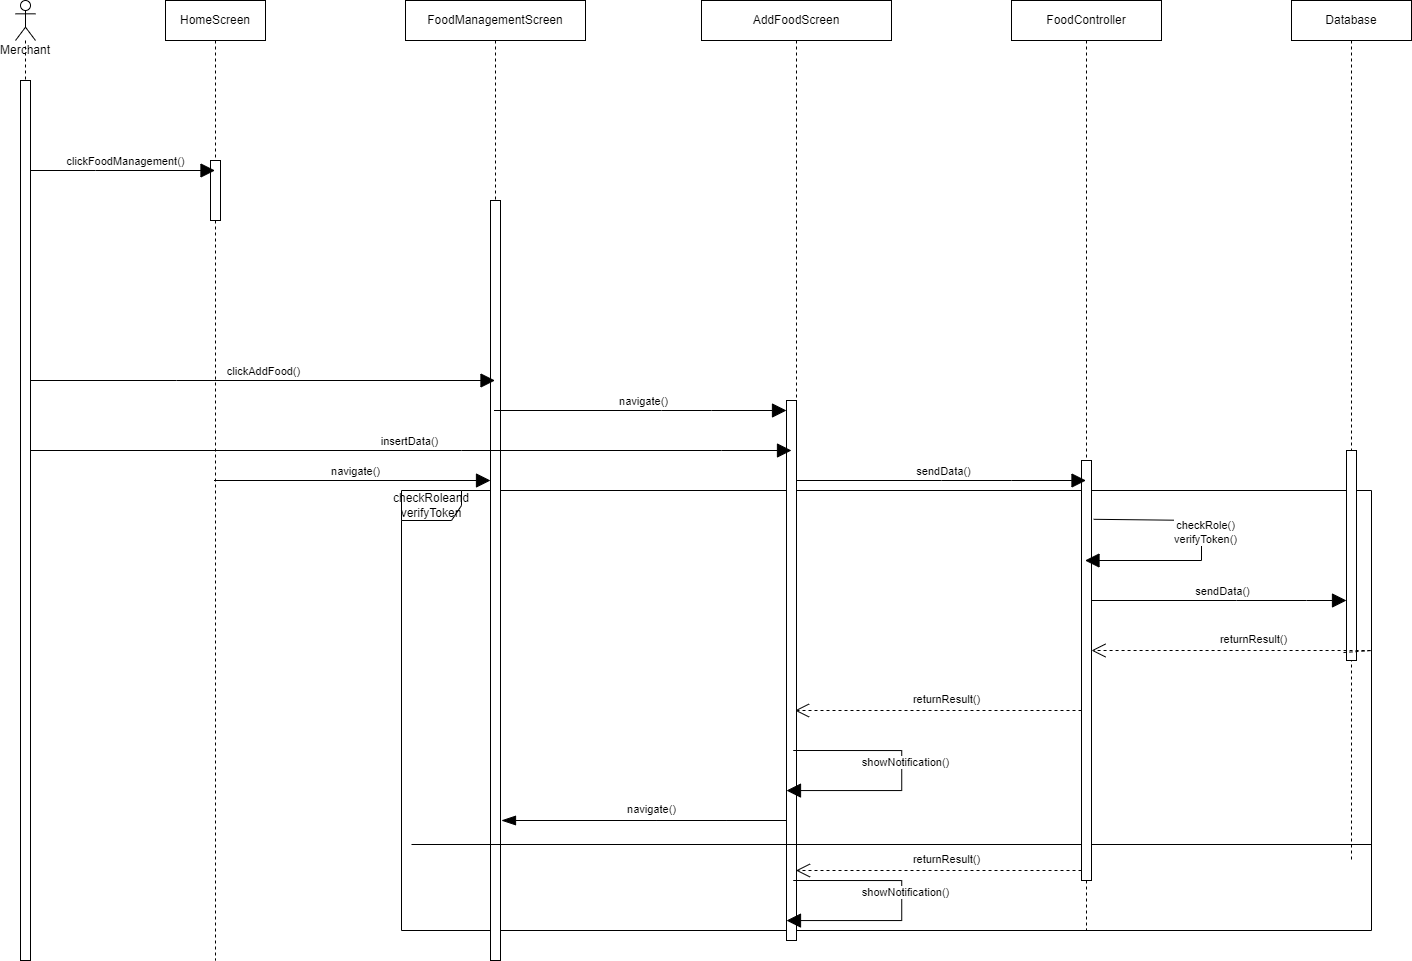

The diagram above was exported from draw.io. Its source (the exported page's mxGraphModel, read from the mxfile embedded in the PNG):
<mxGraphModel dx="2563" dy="870" grid="1" gridSize="10" guides="1" tooltips="1" connect="1" arrows="1" fold="1" page="1" pageScale="1" pageWidth="827" pageHeight="1169" math="0" shadow="0">
  <root>
    <mxCell id="oPbeg3J8pQPQ-84eVfUT-0" />
    <mxCell id="oPbeg3J8pQPQ-84eVfUT-1" parent="oPbeg3J8pQPQ-84eVfUT-0" />
    <mxCell id="Q4u1PM6Cbcd4A1uVtgfY-6" value="checkRoleand verifyToken" style="shape=umlFrame;whiteSpace=wrap;html=1;" vertex="1" parent="oPbeg3J8pQPQ-84eVfUT-1">
      <mxGeometry x="230" y="610" width="970" height="440" as="geometry" />
    </mxCell>
    <mxCell id="YzCJTqoTicmjTv-_eEu0-0" value="Merchant" style="shape=umlLifeline;participant=umlActor;perimeter=lifelinePerimeter;whiteSpace=wrap;html=1;container=1;collapsible=0;recursiveResize=0;verticalAlign=top;spacingTop=36;outlineConnect=0;" vertex="1" parent="oPbeg3J8pQPQ-84eVfUT-1">
      <mxGeometry x="-156" y="120" width="20" height="960" as="geometry" />
    </mxCell>
    <mxCell id="YzCJTqoTicmjTv-_eEu0-1" value="" style="html=1;points=[];perimeter=orthogonalPerimeter;" vertex="1" parent="YzCJTqoTicmjTv-_eEu0-0">
      <mxGeometry x="5" y="80" width="10" height="880" as="geometry" />
    </mxCell>
    <mxCell id="YzCJTqoTicmjTv-_eEu0-2" value="HomeScreen" style="shape=umlLifeline;perimeter=lifelinePerimeter;whiteSpace=wrap;html=1;container=1;collapsible=0;recursiveResize=0;outlineConnect=0;" vertex="1" parent="oPbeg3J8pQPQ-84eVfUT-1">
      <mxGeometry x="-6" y="120" width="100" height="960" as="geometry" />
    </mxCell>
    <mxCell id="YzCJTqoTicmjTv-_eEu0-3" value="" style="html=1;points=[];perimeter=orthogonalPerimeter;" vertex="1" parent="YzCJTqoTicmjTv-_eEu0-2">
      <mxGeometry x="45" y="160" width="10" height="60" as="geometry" />
    </mxCell>
    <mxCell id="YzCJTqoTicmjTv-_eEu0-4" value="FoodManagementScreen" style="shape=umlLifeline;perimeter=lifelinePerimeter;whiteSpace=wrap;html=1;container=1;collapsible=0;recursiveResize=0;outlineConnect=0;" vertex="1" parent="oPbeg3J8pQPQ-84eVfUT-1">
      <mxGeometry x="234" y="120" width="180" height="960" as="geometry" />
    </mxCell>
    <mxCell id="YzCJTqoTicmjTv-_eEu0-5" value="" style="html=1;points=[];perimeter=orthogonalPerimeter;" vertex="1" parent="YzCJTqoTicmjTv-_eEu0-4">
      <mxGeometry x="85" y="200" width="10" height="760" as="geometry" />
    </mxCell>
    <mxCell id="YzCJTqoTicmjTv-_eEu0-6" value="FoodController" style="shape=umlLifeline;perimeter=lifelinePerimeter;whiteSpace=wrap;html=1;container=1;collapsible=0;recursiveResize=0;outlineConnect=0;" vertex="1" parent="oPbeg3J8pQPQ-84eVfUT-1">
      <mxGeometry x="840" y="120" width="150" height="930" as="geometry" />
    </mxCell>
    <mxCell id="YzCJTqoTicmjTv-_eEu0-8" value="Database" style="shape=umlLifeline;perimeter=lifelinePerimeter;whiteSpace=wrap;html=1;container=1;collapsible=0;recursiveResize=0;outlineConnect=0;" vertex="1" parent="oPbeg3J8pQPQ-84eVfUT-1">
      <mxGeometry x="1120" y="120" width="120" height="860" as="geometry" />
    </mxCell>
    <mxCell id="YzCJTqoTicmjTv-_eEu0-9" value="" style="endArrow=block;endFill=1;endSize=12;html=1;rounded=0;" edge="1" parent="oPbeg3J8pQPQ-84eVfUT-1" source="YzCJTqoTicmjTv-_eEu0-1" target="YzCJTqoTicmjTv-_eEu0-2">
      <mxGeometry width="160" relative="1" as="geometry">
        <mxPoint x="-66" y="280" as="sourcePoint" />
        <mxPoint x="14" y="290" as="targetPoint" />
        <Array as="points">
          <mxPoint x="-76" y="290" />
        </Array>
      </mxGeometry>
    </mxCell>
    <mxCell id="YzCJTqoTicmjTv-_eEu0-10" value="clickFoodManagement()" style="edgeLabel;html=1;align=center;verticalAlign=middle;resizable=0;points=[];" vertex="1" connectable="0" parent="YzCJTqoTicmjTv-_eEu0-9">
      <mxGeometry x="-0.0185" y="-1" relative="1" as="geometry">
        <mxPoint x="4" y="-11" as="offset" />
      </mxGeometry>
    </mxCell>
    <mxCell id="YzCJTqoTicmjTv-_eEu0-11" value="" style="endArrow=block;endFill=1;endSize=12;html=1;rounded=0;" edge="1" parent="oPbeg3J8pQPQ-84eVfUT-1" source="YzCJTqoTicmjTv-_eEu0-2" target="YzCJTqoTicmjTv-_eEu0-5">
      <mxGeometry width="160" relative="1" as="geometry">
        <mxPoint x="134" y="250" as="sourcePoint" />
        <mxPoint x="53.5" y="300" as="targetPoint" />
        <Array as="points" />
      </mxGeometry>
    </mxCell>
    <mxCell id="YzCJTqoTicmjTv-_eEu0-12" value="navigate()" style="edgeLabel;html=1;align=center;verticalAlign=middle;resizable=0;points=[];" vertex="1" connectable="0" parent="YzCJTqoTicmjTv-_eEu0-11">
      <mxGeometry x="-0.0185" y="-1" relative="1" as="geometry">
        <mxPoint x="4" y="-11" as="offset" />
      </mxGeometry>
    </mxCell>
    <mxCell id="YzCJTqoTicmjTv-_eEu0-13" value="" style="endArrow=block;endFill=1;endSize=12;html=1;rounded=0;" edge="1" parent="oPbeg3J8pQPQ-84eVfUT-1" source="YzCJTqoTicmjTv-_eEu0-4" target="YzCJTqoTicmjTv-_eEu0-23">
      <mxGeometry width="160" relative="1" as="geometry">
        <mxPoint x="649.9973684210524" y="370" as="sourcePoint" />
        <mxPoint x="925.55" y="370" as="targetPoint" />
        <Array as="points">
          <mxPoint x="490" y="530" />
          <mxPoint x="540" y="530" />
        </Array>
      </mxGeometry>
    </mxCell>
    <mxCell id="YzCJTqoTicmjTv-_eEu0-14" value="navigate()" style="edgeLabel;html=1;align=center;verticalAlign=middle;resizable=0;points=[];" vertex="1" connectable="0" parent="YzCJTqoTicmjTv-_eEu0-13">
      <mxGeometry x="-0.0185" y="-1" relative="1" as="geometry">
        <mxPoint x="4" y="-11" as="offset" />
      </mxGeometry>
    </mxCell>
    <mxCell id="YzCJTqoTicmjTv-_eEu0-15" value="" style="html=1;points=[];perimeter=orthogonalPerimeter;" vertex="1" parent="oPbeg3J8pQPQ-84eVfUT-1">
      <mxGeometry x="1175" y="570" width="10" height="210" as="geometry" />
    </mxCell>
    <mxCell id="YzCJTqoTicmjTv-_eEu0-20" value="" style="endArrow=open;endFill=0;endSize=12;html=1;rounded=0;dashed=1;" edge="1" parent="oPbeg3J8pQPQ-84eVfUT-1" source="YzCJTqoTicmjTv-_eEu0-7" target="YzCJTqoTicmjTv-_eEu0-22">
      <mxGeometry width="160" relative="1" as="geometry">
        <mxPoint x="1185" y="540" as="sourcePoint" />
        <mxPoint x="630" y="547" as="targetPoint" />
        <Array as="points">
          <mxPoint x="850" y="830" />
          <mxPoint x="780" y="830" />
        </Array>
      </mxGeometry>
    </mxCell>
    <mxCell id="YzCJTqoTicmjTv-_eEu0-21" value="returnResult()" style="edgeLabel;html=1;align=center;verticalAlign=middle;resizable=0;points=[];" vertex="1" connectable="0" parent="YzCJTqoTicmjTv-_eEu0-20">
      <mxGeometry x="-0.0185" y="-1" relative="1" as="geometry">
        <mxPoint x="4" y="-11" as="offset" />
      </mxGeometry>
    </mxCell>
    <mxCell id="YzCJTqoTicmjTv-_eEu0-22" value="AddFoodScreen" style="shape=umlLifeline;perimeter=lifelinePerimeter;whiteSpace=wrap;html=1;container=1;collapsible=0;recursiveResize=0;outlineConnect=0;" vertex="1" parent="oPbeg3J8pQPQ-84eVfUT-1">
      <mxGeometry x="530" y="120" width="190" height="940" as="geometry" />
    </mxCell>
    <mxCell id="YzCJTqoTicmjTv-_eEu0-23" value="" style="html=1;points=[];perimeter=orthogonalPerimeter;" vertex="1" parent="YzCJTqoTicmjTv-_eEu0-22">
      <mxGeometry x="85" y="400" width="10" height="540" as="geometry" />
    </mxCell>
    <mxCell id="TVPbu3qRMZzCCKQZV75Q-2" value="" style="endArrow=block;endFill=1;endSize=12;html=1;rounded=0;exitX=1.148;exitY=0.162;exitDx=0;exitDy=0;exitPerimeter=0;" edge="1" parent="YzCJTqoTicmjTv-_eEu0-22">
      <mxGeometry width="160" relative="1" as="geometry">
        <mxPoint x="91.72000000000003" y="750" as="sourcePoint" />
        <mxPoint x="84.99925925925913" y="790.06" as="targetPoint" />
        <Array as="points">
          <mxPoint x="200.24" y="750.06" />
          <mxPoint x="200.24" y="790.06" />
        </Array>
      </mxGeometry>
    </mxCell>
    <mxCell id="TVPbu3qRMZzCCKQZV75Q-3" value="showNotification()" style="edgeLabel;html=1;align=center;verticalAlign=middle;resizable=0;points=[];" vertex="1" connectable="0" parent="TVPbu3qRMZzCCKQZV75Q-2">
      <mxGeometry x="-0.0185" y="-1" relative="1" as="geometry">
        <mxPoint x="4" y="-11" as="offset" />
      </mxGeometry>
    </mxCell>
    <mxCell id="TVPbu3qRMZzCCKQZV75Q-4" value="" style="line;strokeWidth=1;fillColor=none;align=left;verticalAlign=middle;spacingTop=-1;spacingLeft=3;spacingRight=3;rotatable=0;labelPosition=right;points=[];portConstraint=eastwest;" vertex="1" parent="YzCJTqoTicmjTv-_eEu0-22">
      <mxGeometry x="-290" y="840" width="960" height="8" as="geometry" />
    </mxCell>
    <mxCell id="TVPbu3qRMZzCCKQZV75Q-9" value="" style="endArrow=block;endFill=1;endSize=12;html=1;rounded=0;exitX=1.148;exitY=0.162;exitDx=0;exitDy=0;exitPerimeter=0;" edge="1" parent="YzCJTqoTicmjTv-_eEu0-22">
      <mxGeometry width="160" relative="1" as="geometry">
        <mxPoint x="91.72000000000025" y="880" as="sourcePoint" />
        <mxPoint x="84.9992592592589" y="920.06" as="targetPoint" />
        <Array as="points">
          <mxPoint x="200.24" y="880.06" />
          <mxPoint x="200.24" y="920.06" />
        </Array>
      </mxGeometry>
    </mxCell>
    <mxCell id="TVPbu3qRMZzCCKQZV75Q-10" value="showNotification()" style="edgeLabel;html=1;align=center;verticalAlign=middle;resizable=0;points=[];" vertex="1" connectable="0" parent="TVPbu3qRMZzCCKQZV75Q-9">
      <mxGeometry x="-0.0185" y="-1" relative="1" as="geometry">
        <mxPoint x="4" y="-11" as="offset" />
      </mxGeometry>
    </mxCell>
    <mxCell id="YzCJTqoTicmjTv-_eEu0-24" value="" style="endArrow=block;endFill=1;endSize=12;html=1;rounded=0;" edge="1" parent="oPbeg3J8pQPQ-84eVfUT-1" source="YzCJTqoTicmjTv-_eEu0-1" target="YzCJTqoTicmjTv-_eEu0-4">
      <mxGeometry width="160" relative="1" as="geometry">
        <mxPoint x="-60" y="500" as="sourcePoint" />
        <mxPoint x="124.5" y="500" as="targetPoint" />
        <Array as="points">
          <mxPoint x="5" y="500" />
        </Array>
      </mxGeometry>
    </mxCell>
    <mxCell id="YzCJTqoTicmjTv-_eEu0-25" value="clickAddFood()" style="edgeLabel;html=1;align=center;verticalAlign=middle;resizable=0;points=[];" vertex="1" connectable="0" parent="YzCJTqoTicmjTv-_eEu0-24">
      <mxGeometry x="-0.0185" y="-1" relative="1" as="geometry">
        <mxPoint x="4" y="-11" as="offset" />
      </mxGeometry>
    </mxCell>
    <mxCell id="YzCJTqoTicmjTv-_eEu0-7" value="" style="html=1;points=[];perimeter=orthogonalPerimeter;" vertex="1" parent="oPbeg3J8pQPQ-84eVfUT-1">
      <mxGeometry x="910" y="580" width="10" height="420" as="geometry" />
    </mxCell>
    <mxCell id="Q4u1PM6Cbcd4A1uVtgfY-0" value="" style="endArrow=block;endFill=1;endSize=12;html=1;rounded=0;" edge="1" parent="oPbeg3J8pQPQ-84eVfUT-1" source="YzCJTqoTicmjTv-_eEu0-1">
      <mxGeometry width="160" relative="1" as="geometry">
        <mxPoint x="332.96153846153857" y="540" as="sourcePoint" />
        <mxPoint x="620" y="570" as="targetPoint" />
        <Array as="points">
          <mxPoint x="290" y="570" />
          <mxPoint x="550" y="570" />
        </Array>
      </mxGeometry>
    </mxCell>
    <mxCell id="Q4u1PM6Cbcd4A1uVtgfY-1" value="insertData()" style="edgeLabel;html=1;align=center;verticalAlign=middle;resizable=0;points=[];" vertex="1" connectable="0" parent="Q4u1PM6Cbcd4A1uVtgfY-0">
      <mxGeometry x="-0.0185" y="-1" relative="1" as="geometry">
        <mxPoint x="4" y="-11" as="offset" />
      </mxGeometry>
    </mxCell>
    <mxCell id="Q4u1PM6Cbcd4A1uVtgfY-2" value="" style="endArrow=block;endFill=1;endSize=12;html=1;rounded=0;" edge="1" parent="oPbeg3J8pQPQ-84eVfUT-1" source="YzCJTqoTicmjTv-_eEu0-23" target="YzCJTqoTicmjTv-_eEu0-6">
      <mxGeometry width="160" relative="1" as="geometry">
        <mxPoint x="333.3888888888887" y="540" as="sourcePoint" />
        <mxPoint x="625" y="540" as="targetPoint" />
        <Array as="points">
          <mxPoint x="770" y="600" />
          <mxPoint x="840" y="600" />
        </Array>
      </mxGeometry>
    </mxCell>
    <mxCell id="Q4u1PM6Cbcd4A1uVtgfY-3" value="sendData()" style="edgeLabel;html=1;align=center;verticalAlign=middle;resizable=0;points=[];" vertex="1" connectable="0" parent="Q4u1PM6Cbcd4A1uVtgfY-2">
      <mxGeometry x="-0.0185" y="-1" relative="1" as="geometry">
        <mxPoint x="4" y="-11" as="offset" />
      </mxGeometry>
    </mxCell>
    <mxCell id="Q4u1PM6Cbcd4A1uVtgfY-4" value="" style="endArrow=block;endFill=1;endSize=12;html=1;rounded=0;exitX=1.216;exitY=0.14;exitDx=0;exitDy=0;exitPerimeter=0;" edge="1" parent="oPbeg3J8pQPQ-84eVfUT-1" source="YzCJTqoTicmjTv-_eEu0-7" target="YzCJTqoTicmjTv-_eEu0-6">
      <mxGeometry width="160" relative="1" as="geometry">
        <mxPoint x="635" y="610" as="sourcePoint" />
        <mxPoint x="1090" y="730" as="targetPoint" />
        <Array as="points">
          <mxPoint x="1030" y="640" />
          <mxPoint x="1030" y="680" />
        </Array>
      </mxGeometry>
    </mxCell>
    <mxCell id="Q4u1PM6Cbcd4A1uVtgfY-5" value="checkRole()&lt;br&gt;verifyToken()" style="edgeLabel;html=1;align=center;verticalAlign=middle;resizable=0;points=[];" vertex="1" connectable="0" parent="Q4u1PM6Cbcd4A1uVtgfY-4">
      <mxGeometry x="-0.0185" y="-1" relative="1" as="geometry">
        <mxPoint x="4" y="-11" as="offset" />
      </mxGeometry>
    </mxCell>
    <mxCell id="AXRGk8zkNacbCvDsomE4-0" value="" style="endArrow=block;endFill=1;endSize=12;html=1;rounded=0;" edge="1" parent="oPbeg3J8pQPQ-84eVfUT-1" target="YzCJTqoTicmjTv-_eEu0-15">
      <mxGeometry width="160" relative="1" as="geometry">
        <mxPoint x="920" y="720" as="sourcePoint" />
        <mxPoint x="1209.5" y="720" as="targetPoint" />
        <Array as="points">
          <mxPoint x="1065" y="720" />
          <mxPoint x="1135" y="720" />
        </Array>
      </mxGeometry>
    </mxCell>
    <mxCell id="AXRGk8zkNacbCvDsomE4-1" value="sendData()" style="edgeLabel;html=1;align=center;verticalAlign=middle;resizable=0;points=[];" vertex="1" connectable="0" parent="AXRGk8zkNacbCvDsomE4-0">
      <mxGeometry x="-0.0185" y="-1" relative="1" as="geometry">
        <mxPoint x="4" y="-11" as="offset" />
      </mxGeometry>
    </mxCell>
    <mxCell id="TVPbu3qRMZzCCKQZV75Q-0" value="" style="endArrow=open;endFill=0;endSize=12;html=1;rounded=0;dashed=1;exitX=-0.3;exitY=0.962;exitDx=0;exitDy=0;exitPerimeter=0;" edge="1" parent="oPbeg3J8pQPQ-84eVfUT-1" source="YzCJTqoTicmjTv-_eEu0-15" target="YzCJTqoTicmjTv-_eEu0-7">
      <mxGeometry width="160" relative="1" as="geometry">
        <mxPoint x="1235" y="770" as="sourcePoint" />
        <mxPoint x="940" y="760" as="targetPoint" />
        <Array as="points">
          <mxPoint x="1200.5" y="770" />
          <mxPoint x="1050" y="770" />
        </Array>
      </mxGeometry>
    </mxCell>
    <mxCell id="TVPbu3qRMZzCCKQZV75Q-1" value="returnResult()" style="edgeLabel;html=1;align=center;verticalAlign=middle;resizable=0;points=[];" vertex="1" connectable="0" parent="TVPbu3qRMZzCCKQZV75Q-0">
      <mxGeometry x="-0.0185" y="-1" relative="1" as="geometry">
        <mxPoint x="4" y="-11" as="offset" />
      </mxGeometry>
    </mxCell>
    <mxCell id="TVPbu3qRMZzCCKQZV75Q-7" value="" style="endArrow=open;endFill=0;endSize=12;html=1;rounded=0;dashed=1;" edge="1" parent="oPbeg3J8pQPQ-84eVfUT-1">
      <mxGeometry width="160" relative="1" as="geometry">
        <mxPoint x="910" y="990" as="sourcePoint" />
        <mxPoint x="624.4473684210525" y="990" as="targetPoint" />
        <Array as="points">
          <mxPoint x="850" y="990" />
          <mxPoint x="780" y="990" />
        </Array>
      </mxGeometry>
    </mxCell>
    <mxCell id="TVPbu3qRMZzCCKQZV75Q-8" value="returnResult()" style="edgeLabel;html=1;align=center;verticalAlign=middle;resizable=0;points=[];" vertex="1" connectable="0" parent="TVPbu3qRMZzCCKQZV75Q-7">
      <mxGeometry x="-0.0185" y="-1" relative="1" as="geometry">
        <mxPoint x="4" y="-11" as="offset" />
      </mxGeometry>
    </mxCell>
    <mxCell id="5MfXCtry-74mhd7UjcAY-0" value="" style="endArrow=blockThin;endFill=1;endSize=12;html=1;rounded=0;" edge="1" parent="oPbeg3J8pQPQ-84eVfUT-1">
      <mxGeometry width="160" relative="1" as="geometry">
        <mxPoint x="615.45" y="940" as="sourcePoint" />
        <mxPoint x="329.99761904761925" y="940" as="targetPoint" />
        <Array as="points">
          <mxPoint x="555.45" y="940" />
          <mxPoint x="485.45" y="940" />
        </Array>
      </mxGeometry>
    </mxCell>
    <mxCell id="5MfXCtry-74mhd7UjcAY-1" value="navigate()" style="edgeLabel;html=1;align=center;verticalAlign=middle;resizable=0;points=[];" vertex="1" connectable="0" parent="5MfXCtry-74mhd7UjcAY-0">
      <mxGeometry x="-0.0185" y="-1" relative="1" as="geometry">
        <mxPoint x="4" y="-11" as="offset" />
      </mxGeometry>
    </mxCell>
  </root>
</mxGraphModel>